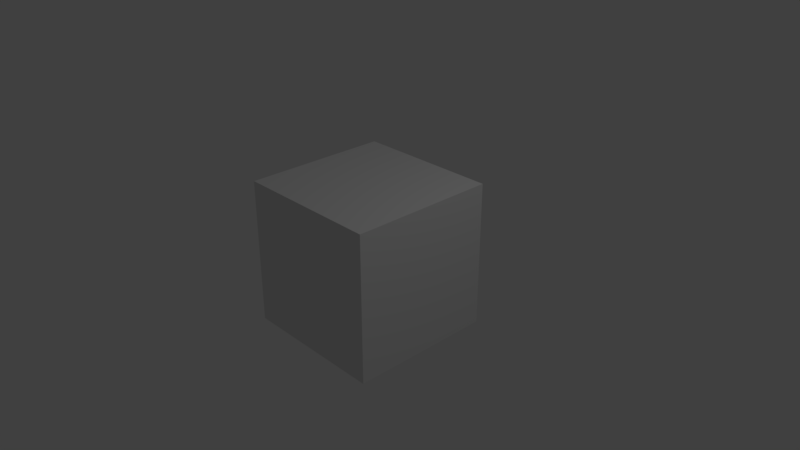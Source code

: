 # Source: Formas-Edi_aoTeste.blend  (saved by Blender 2.78.0; exported with 4.5.12 LTS)
import bpy
from mathutils import Matrix  # noqa: F401  (used for matrix-valued properties, if any)

bpy.ops.wm.read_factory_settings(use_empty=True)
scene = bpy.context.scene
scene.name = 'Scene'

# ---- collections
col_collection_1 = bpy.data.collections.new('Collection 1'); scene.collection.children.link(col_collection_1)

# ---- materials (node trees are filled in below, after node groups)
mat_material = bpy.data.materials.new('Material')
mat_material.alpha_threshold = 0.0
mat_material.roughness = 0.5
mat_material.line_color = (0.0, 0.0, 0.0, 1.0)

# ---- material node trees

# ---- world
world_world = bpy.data.worlds.new('World'); scene.world = world_world
world_world.color = (0.05088, 0.05088, 0.05088)
world_world.use_sun_shadow = False
world_world.sun_shadow_jitter_overblur = 0.0
world_world.cycles.sampling_method = 'MANUAL'

# ---- cameras
cam_camera = bpy.data.cameras.new('Camera')
cam_camera.clip_end = 100.0
cam_camera.lens = 35.0
cam_camera.sensor_width = 32.0
cam_camera.sensor_height = 18.0
cam_camera.ortho_scale = 7.314
cam_camera.dof.focus_distance = 0.0

# ---- lights
light_lamp = bpy.data.lights.new('Lamp', 'POINT')
light_lamp.transmission_factor = 0.0
light_lamp.cutoff_distance = 30.0
light_lamp.energy = 100.0
light_lamp.shadow_buffer_clip_start = 1.001
light_lamp.shadow_soft_size = 0.1
light_lamp.shadow_maximum_resolution = 0.006
light_lamp.use_absolute_resolution = True

# ---- meshes
me_cube = bpy.data.meshes.new('Cube')
me_cube.from_pydata([(1.0, 1.0, -1.0), (1.0, -1.0, -1.0), (-1.0, -1.0, -1.0), (-1.0, 1.0, -1.0), (1.0, 1.0, 1.0), (1.0, -1.0, 1.0), (-1.0, -1.0, 1.0), (-1.0, 1.0, 1.0)], [], [(0, 1, 2, 3), (4, 7, 6, 5), (0, 4, 5, 1), (1, 5, 6, 2), (2, 6, 7, 3), (4, 0, 3, 7)])
me_cube.materials.append(mat_material)
me_cube.use_remesh_preserve_volume = False
me_cube.use_remesh_preserve_attributes = False
me_cube.use_mirror_vertex_groups = False
me_cube.update()

# ---- objects
ob_cube = bpy.data.objects.new('Cube', me_cube)
ob_lamp = bpy.data.objects.new('Lamp', light_lamp)
ob_camera = bpy.data.objects.new('Camera', cam_camera)

# ---- transforms, parenting, visibility, modifiers, constraints
ob_cube.location = (0.0, 0.0, 0.0)
ob_cube.lock_rotations_4d = False
ob_cube.empty_display_type = 'ARROWS'
ob_cube.lineart.crease_threshold = 0.0
ob_lamp.location = (4.076, 1.005, 5.904)
ob_lamp.rotation_euler = (0.6503, 0.05522, 1.866)
ob_lamp.lock_rotations_4d = False
ob_lamp.empty_display_type = 'ARROWS'
ob_lamp.color = (0.0, 0.0, 0.0, 0.0)
ob_lamp.lineart.crease_threshold = 0.0
ob_camera.location = (7.481, -6.508, 5.344)
ob_camera.rotation_euler = (1.109, 0.0, 0.8149)
ob_camera.lock_rotations_4d = False
ob_camera.empty_display_type = 'ARROWS'
ob_camera.color = (0.0, 0.0, 0.0, 0.0)
ob_camera.display_type = 'WIRE'
ob_camera.lineart.crease_threshold = 0.0

# ---- collection membership
col_collection_1.objects.link(ob_cube)
col_collection_1.objects.link(ob_lamp)
col_collection_1.objects.link(ob_camera)

# ---- scene / render settings (as saved in the file)
scene.camera = ob_camera
scene.frame_start = 1; scene.frame_end = 250; scene.frame_set(5)
scene.render.engine = 'CYCLES'
scene.render.resolution_percentage = 50
scene.render.dither_intensity = 0.0
scene.cycles.use_denoising = False
scene.cycles.samples = 128
scene.cycles.sampling_pattern = 'TABULATED_SOBOL'
scene.cycles.light_sampling_threshold = 0.0
scene.cycles.use_adaptive_sampling = False
scene.cycles.use_light_tree = False
scene.cycles.blur_glossy = 0.0
scene.cycles.sample_clamp_indirect = 0.0
scene.view_settings.view_transform = 'Standard'
bpy.context.view_layer.update()
